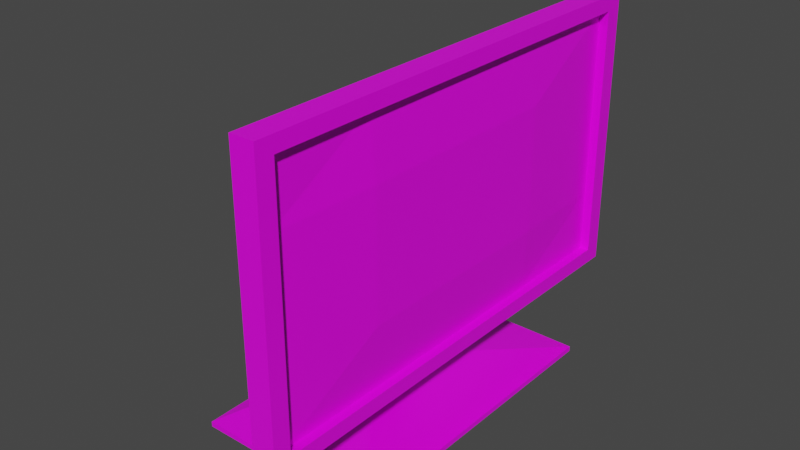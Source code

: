 # Source: computer.blend  (saved by Blender 2.93.21; exported with 4.5.12 LTS)
import bpy
from mathutils import Matrix  # noqa: F401  (used for matrix-valued properties, if any)

bpy.ops.wm.read_factory_settings(use_empty=True)
scene = bpy.context.scene
scene.name = 'Scene'

# ---- collections
col_collection = bpy.data.collections.new('Collection'); scene.collection.children.link(col_collection)

# ---- images (referenced by path relative to the original .blend; pixels are not part of the script)
import os
ASSET_DIR = os.environ.get("B2B_ASSET_DIR", "")  # directory of the original .blend (textures are referenced by path, not embedded)
HERE = os.path.dirname(os.path.abspath(__file__))  # packed textures are extracted next to this script under _unpacked/

def load_image(name, relpath, width, height, colorspace="sRGB"):
    """Load a texture the original file referenced (path relative to the .blend, or extracted next to this script)."""
    p = next((c for c in (os.path.join(HERE, relpath), os.path.join(ASSET_DIR, relpath)) if relpath and os.path.exists(c)), "")
    if p:
        img = bpy.data.images.load(p, check_existing=True)
        img.name = name
    else:  # same state as the original file: an image datablock whose file is absent (Cycles renders it pink)
        img = bpy.data.images.new(name, width, height)
        img.source = "FILE"
        img.filepath = "//" + (relpath or name)
    img.colorspace_settings.name = colorspace
    return img
img_computer_png = load_image('computer.png', 'Textures/computer.png', 1024, 1024, 'sRGB')

# ---- materials (node trees are filled in below, after node groups)
mat_material = bpy.data.materials.new('Material')
mat_material.alpha_threshold = 0.0
mat_material.use_transparent_shadow = False
mat_material.line_color = (0.0, 0.0, 0.0, 1.0)

# ---- material node trees
mat_material.use_nodes = True; mat_material.node_tree.nodes.clear()
_N = mat_material.node_tree.nodes; _L = mat_material.node_tree.links
n0 = _N.new('ShaderNodeOutputMaterial'); n0.name = 'Material Output'; n0.location = (300, 300)
n1 = _N.new('ShaderNodeBsdfPrincipled'); n1.name = 'Principled BSDF'; n1.location = (10, 300)
n1.distribution = 'GGX'
n1.subsurface_method = 'BURLEY'
n1.inputs[2].default_value = 0.4
n1.inputs[3].default_value = 1.45
n1.inputs[27].default_value = (0.0, 0.0, 0.0, 1.0)
n1.inputs[28].default_value = 1.0
n2 = _N.new('ShaderNodeTexImage'); n2.name = 'Image Texture'; n2.location = (-280, 280)
n2.image = img_computer_png
_L.new(n1.outputs[0], n0.inputs[0])
_L.new(n2.outputs[0], n1.inputs[0])
n0.is_active_output = True

# ---- world
world_world = bpy.data.worlds.new('World'); scene.world = world_world
world_world.use_nodes = True; world_world.node_tree.nodes.clear()
_N = world_world.node_tree.nodes; _L = world_world.node_tree.links
n0 = _N.new('ShaderNodeOutputWorld'); n0.name = 'World Output'; n0.location = (300, 300)
n1 = _N.new('ShaderNodeBackground'); n1.name = 'Background'; n1.location = (10, 300)
n1.inputs[0].default_value = (0.05088, 0.05088, 0.05088, 1.0)
_L.new(n1.outputs[0], n0.inputs[0])
n0.is_active_output = True
world_world.color = (0.05088, 0.05088, 0.05088)
world_world.use_sun_shadow = False
world_world.sun_shadow_jitter_overblur = 0.0

# ---- meshes
me_cube = bpy.data.meshes.new('Cube')
me_cube.from_pydata([(-0.03112, 0.4627, 0.3612), (1.48, 2.436, 0.0296), (-0.03112, -0.4627, 0.3612), (1.48, -2.436, 0.0296), (-0.539, 0.4627, 0.3612), (-1.372, 2.436, 0.0296), (-0.539, -0.4627, 0.3612), (-1.372, -2.436, 0.0296), (1.48, -2.436, 0.1101), (-1.372, -2.436, 0.1101), (1.48, 2.436, 0.1101), (-1.372, 2.436, 0.1101), (0.1861, -0.5509, 2.123), (-0.2343, -0.4627, 3.097), (0.1861, 0.5509, 2.123), (-0.2343, 0.4627, 3.097), (0.5792, -0.7971, 2.685), (0.5792, -0.7971, 3.877), (0.5792, 0.7971, 2.685), (0.5792, 0.7971, 3.877), (0.5792, -0.7971, 2.685), (0.7952, -3.595, 1.12), (0.5792, -0.7971, 3.877), (0.7952, -3.595, 5.442), (0.5792, 0.7971, 2.685), (0.7952, 3.595, 1.12), (0.5792, 0.7971, 3.877), (0.7952, 3.595, 5.442), (1.16, -3.327, 1.351), (1.16, -3.327, 5.212), (1.16, 3.327, 5.212), (1.16, 3.327, 1.351), (1.16, -3.595, 1.12), (1.16, -3.595, 5.442), (1.16, 3.595, 5.442), (1.16, 3.595, 1.12), (1.019, -3.327, 1.351), (1.019, -3.327, 5.212), (1.019, 3.327, 5.212), (1.019, 3.327, 1.351), (1.019, -3.327, 3.281), (1.021, 0.0, 5.212), (1.019, 3.327, 3.281), (1.021, 0.0, 1.351), (1.084, 0.0, 3.281), (1.019, -3.327, 4.246), (1.021, 1.664, 5.212), (1.019, 3.327, 2.316), (1.021, -1.664, 1.351), (1.019, -3.327, 2.316), (1.021, -1.664, 5.212), (1.019, 3.327, 4.246), (1.021, 1.664, 1.351), (1.084, 0.0, 2.316), (1.084, 0.0, 4.246), (1.084, 1.664, 3.281), (1.084, -1.664, 3.281), (1.084, -1.664, 4.246), (1.084, 1.664, 4.246), (1.084, 1.664, 2.316), (1.084, -1.664, 2.316)], [], [(2, 0, 14, 12), (3, 8, 9, 7), (7, 9, 11, 5), (5, 1, 3, 7), (1, 10, 8, 3), (5, 11, 10, 1), (2, 6, 9, 8), (0, 2, 8, 10), (6, 4, 11, 9), (4, 0, 10, 11), (15, 13, 17, 19), (4, 6, 13, 15), (6, 2, 12, 13), (0, 4, 15, 14), (18, 19, 17, 16), (13, 12, 16, 17), (14, 15, 19, 18), (12, 14, 18, 16), (20, 21, 23, 22), (22, 23, 27, 26), (26, 27, 25, 24), (24, 25, 21, 20), (22, 26, 24, 20), (23, 21, 32, 33), (31, 30, 38, 51, 42, 47, 39), (21, 25, 35, 32), (27, 23, 33, 34), (25, 27, 34, 35), (28, 29, 33, 32), (29, 30, 34, 33), (30, 31, 35, 34), (31, 28, 32, 35), (60, 49, 36, 48), (29, 28, 36, 49, 40, 45, 37), (28, 31, 39, 52, 43, 48, 36), (30, 29, 37, 50, 41, 46, 38), (59, 53, 43, 52), (58, 54, 44, 55), (57, 45, 40, 56), (54, 57, 56, 44), (41, 50, 57, 54), (50, 37, 45, 57), (51, 58, 55, 42), (38, 46, 58, 51), (46, 41, 54, 58), (47, 59, 52, 39), (42, 55, 59, 47), (55, 44, 53, 59), (53, 60, 48, 43), (44, 56, 60, 53), (56, 40, 49, 60)])
_uv = me_cube.uv_layers.new(name='UVMap')
_uv.uv.foreach_set('vector', [0.5702, 0.7872, 0.5706, 0.8821, 0.3709, 0.8829, 0.3705, 0.788, 0.3093, 0.9928, 0.3091, 0.965, 0.5709, 0.964, 0.571, 0.9918, 0.2095, 0.9384, 0.2094, 0.9106, 0.5707, 0.9091, 0.5708, 0.9369, 0.5692, 0.5254, 0.5702, 0.7872, 0.2089, 0.7887, 0.2078, 0.5269, 0.6374, 0.9484, 0.6373, 0.9206, 0.9986, 0.9192, 0.9987, 0.947, 0.01022, 0.9669, 0.01011, 0.9392, 0.2719, 0.9381, 0.272, 0.9659, 0.1482, 0.4318, 0.1522, 0.5127, 0.01562, 0.6044, 0.01457, 0.3426, 0.243, 0.4314, 0.1482, 0.4318, 0.01457, 0.3426, 0.3759, 0.3412, 0.1522, 0.5127, 0.2434, 0.5138, 0.377, 0.603, 0.01562, 0.6044, 0.2434, 0.5138, 0.243, 0.4314, 0.3759, 0.3412, 0.377, 0.603, 0.7984, 0.7981, 0.7988, 0.8929, 0.6854, 0.8934, 0.685, 0.7985, 0.9981, 0.7973, 0.9985, 0.8921, 0.7988, 0.8929, 0.7984, 0.7981, 0.9978, 0.7153, 0.99, 0.7973, 0.7912, 0.7784, 0.799, 0.6963, 0.6838, 0.6908, 0.6774, 0.6086, 0.8765, 0.5933, 0.8829, 0.6754, 0.3399, 0.883, 0.2575, 0.8833, 0.2571, 0.7885, 0.3395, 0.7881, 0.799, 0.6963, 0.7912, 0.7784, 0.7582, 0.7982, 0.6761, 0.7904, 0.8829, 0.6754, 0.8765, 0.5933, 0.9977, 0.6895, 0.9155, 0.6959, 0.3705, 0.788, 0.3709, 0.8829, 0.3399, 0.883, 0.3395, 0.7881, 0.7355, 0.5285, 0.5695, 0.6375, 0.5683, 0.3385, 0.7352, 0.4461, 0.7352, 0.4461, 0.5683, 0.3385, 0.9961, 0.3368, 0.83, 0.4457, 0.83, 0.4457, 0.9961, 0.3368, 0.9973, 0.6358, 0.8304, 0.5282, 0.8304, 0.5282, 0.9973, 0.6358, 0.5695, 0.6375, 0.7355, 0.5285, 0.7352, 0.4032, 0.83, 0.4028, 0.8304, 0.4852, 0.7355, 0.4856, 0.9988, 0.974, 0.6999, 0.9752, 0.6998, 0.9482, 0.9987, 0.947, 0.9166, 0.07857, 0.6496, 0.07964, 0.6495, 0.0692, 0.7163, 0.06893, 0.7831, 0.06867, 0.8498, 0.0684, 0.9166, 0.06813, 0.5706, 0.8938, 0.9985, 0.8921, 0.9986, 0.9192, 0.5708, 0.9209, 0.5707, 0.9091, 0.1429, 0.9109, 0.1428, 0.8838, 0.5706, 0.8821, 0.5709, 0.964, 0.272, 0.9652, 0.2719, 0.9381, 0.5708, 0.9369, 0.9801, 0.6113, 0.979, 0.3442, 0.9949, 0.3282, 0.9961, 0.6271, 0.979, 0.3442, 0.5831, 0.3458, 0.5671, 0.3299, 0.9949, 0.3282, 0.5831, 0.3458, 0.5841, 0.6128, 0.5683, 0.6289, 0.5671, 0.3299, 0.5841, 0.6128, 0.9801, 0.6113, 0.9961, 0.6271, 0.5683, 0.6289, 0.1438, 0.08123, 0.00152, 0.08123, 0.00152, 0.001624, 0.1438, 0.001624, 0.6495, 0.05876, 0.9165, 0.05769, 0.9166, 0.06813, 0.8498, 0.0684, 0.7831, 0.06867, 0.7163, 0.06893, 0.6495, 0.0692, 0.5873, 0.294, 0.9832, 0.2924, 0.9832, 0.3028, 0.8842, 0.3031, 0.7853, 0.3035, 0.6863, 0.3039, 0.5873, 0.3044, 0.9833, 0.3133, 0.5873, 0.3149, 0.5873, 0.3044, 0.6863, 0.3042, 0.7853, 0.3038, 0.8842, 0.3034, 0.9832, 0.3028, 0.4285, 0.08123, 0.2862, 0.08123, 0.2862, 0.001624, 0.4285, 0.001624, 0.4285, 0.2405, 0.2862, 0.2405, 0.2862, 0.1608, 0.4285, 0.1608, 0.1438, 0.2405, 0.00152, 0.2405, 0.001521, 0.1608, 0.1438, 0.1608, 0.2862, 0.2405, 0.1438, 0.2405, 0.1438, 0.1608, 0.2862, 0.1608, 0.2862, 0.3201, 0.1438, 0.3201, 0.1438, 0.2405, 0.2862, 0.2405, 0.1438, 0.3201, 0.00152, 0.3201, 0.00152, 0.2405, 0.1438, 0.2405, 0.5708, 0.2405, 0.4285, 0.2405, 0.4285, 0.1608, 0.5708, 0.1608, 0.5708, 0.3201, 0.4285, 0.3201, 0.4285, 0.2405, 0.5708, 0.2405, 0.4285, 0.3201, 0.2862, 0.3201, 0.2862, 0.2405, 0.4285, 0.2405, 0.5708, 0.08123, 0.4285, 0.08123, 0.4285, 0.001624, 0.5708, 0.001624, 0.5708, 0.1608, 0.4285, 0.1608, 0.4285, 0.08123, 0.5708, 0.08123, 0.4285, 0.1608, 0.2862, 0.1608, 0.2862, 0.08123, 0.4285, 0.08123, 0.2862, 0.08123, 0.1438, 0.08123, 0.1438, 0.001624, 0.2862, 0.001624, 0.2862, 0.1608, 0.1438, 0.1608, 0.1438, 0.08123, 0.2862, 0.08123, 0.1438, 0.1608, 0.001521, 0.1608, 0.00152, 0.08123, 0.1438, 0.08123])
me_cube.materials.append(mat_material)
me_cube.use_remesh_preserve_volume = False
me_cube.use_remesh_preserve_attributes = False
me_cube.use_mirror_vertex_groups = False
me_cube.update()

# ---- objects
ob_cube = bpy.data.objects.new('Cube', me_cube)

# ---- transforms, parenting, visibility, modifiers, constraints
ob_cube.location = (0.0, 0.0, 0.0)
ob_cube.lock_rotations_4d = False
ob_cube.empty_display_type = 'ARROWS'
ob_cube.lineart.crease_threshold = 0.0

# ---- collection membership
col_collection.objects.link(ob_cube)

# ---- scene / render settings (as saved in the file)
scene.frame_start = 1; scene.frame_end = 250; scene.frame_set(1)
scene.render.engine = 'BLENDER_EEVEE_NEXT'
scene.cycles.use_denoising = False
scene.cycles.samples = 128
scene.cycles.sampling_pattern = 'TABULATED_SOBOL'
scene.cycles.use_adaptive_sampling = False
scene.cycles.use_light_tree = False
scene.view_settings.view_transform = 'Filmic'
bpy.context.view_layer.update()

# ---- added for rendering (the .blend has no active camera and no usable light): camera, sun
cam_auto = bpy.data.cameras.new('AutoCamera')
cam_auto.lens = 50.0
cam_auto.sensor_width = 36.0
cam_auto.clip_end = 1000.0
ob_auto_camera = bpy.data.objects.new('AutoCamera', cam_auto)
scene.collection.objects.link(ob_auto_camera)
ob_auto_camera.location = (8.78909, -10.482, 9.72399)
ob_auto_camera.rotation_euler = (1.09748, -7.21219e-08, 0.694738)
scene.camera = ob_auto_camera
light_auto_sun = bpy.data.lights.new('AutoSun', 'SUN')
light_auto_sun.energy = 3.0
light_auto_sun.angle = 0.0523599
ob_auto_sun = bpy.data.objects.new('AutoSun', light_auto_sun)
scene.collection.objects.link(ob_auto_sun)
ob_auto_sun.rotation_euler = (0.872665, 0.174533, 0.523599)
bpy.context.view_layer.update()
